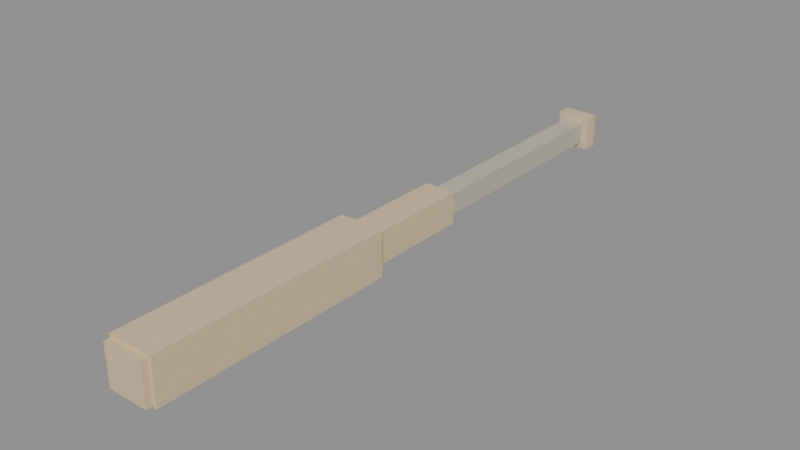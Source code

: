 # Source: weapon_bat.blend  (saved by Blender 5.2.45; exported with 4.5.12 LTS)
import bpy
from mathutils import Matrix  # noqa: F401  (used for matrix-valued properties, if any)

bpy.ops.wm.read_factory_settings(use_empty=True)
scene = bpy.context.scene
scene.name = 'Scene'

# ---- collections
col_bat = bpy.data.collections.new('Bat'); scene.collection.children.link(col_bat)

# ---- materials (node trees are filled in below, after node groups)
mat_batwood = bpy.data.materials.new('BatWood')
mat_batwood.diffuse_color = (0.72, 0.55, 0.34, 1.0)
mat_batwood.roughness = 0.6
mat_accent = bpy.data.materials.new('Accent')
mat_accent.diffuse_color = (0.55, 0.5, 0.4, 1.0)
mat_accent.roughness = 0.6

# ---- material node trees
mat_batwood.use_nodes = True; mat_batwood.node_tree.nodes.clear()
_N = mat_batwood.node_tree.nodes; _L = mat_batwood.node_tree.links
n0 = _N.new('ShaderNodeBsdfPrincipled'); n0.name = 'Principled BSDF'; n0.location = (-200, 100)
n0.inputs[0].default_value = (0.72, 0.55, 0.34, 1.0)
n0.inputs[2].default_value = 0.6
n0.inputs[10].default_value = 0.005
n1 = _N.new('ShaderNodeOutputMaterial'); n1.name = 'Material Output'; n1.location = (200, 100)
_L.new(n0.outputs[0], n1.inputs[0])
n1.is_active_output = True
mat_accent.use_nodes = True; mat_accent.node_tree.nodes.clear()
_N = mat_accent.node_tree.nodes; _L = mat_accent.node_tree.links
n0 = _N.new('ShaderNodeBsdfPrincipled'); n0.name = 'Principled BSDF'; n0.location = (-200, 100)
n0.inputs[0].default_value = (0.55, 0.5, 0.4, 1.0)
n0.inputs[2].default_value = 0.6
n0.inputs[10].default_value = 0.005
n1 = _N.new('ShaderNodeOutputMaterial'); n1.name = 'Material Output'; n1.location = (200, 100)
_L.new(n0.outputs[0], n1.inputs[0])
n1.is_active_output = True

# ---- meshes
me_bat = bpy.data.meshes.new('Bat')
me_bat.from_pydata([(-0.025, 0.09, -0.025), (-0.025, 0.09, 0.025), (-0.025, 0.11, -0.025), (-0.025, 0.11, 0.025), (0.025, 0.09, -0.025), (0.025, 0.09, 0.025), (0.025, 0.11, -0.025), (0.025, 0.11, 0.025), (-0.015, -0.25, -0.015), (-0.015, -0.25, 0.015), (-0.015, 0.09, -0.015), (-0.015, 0.09, 0.015), (0.015, -0.25, -0.015), (0.015, -0.25, 0.015), (0.015, 0.09, -0.015), (0.015, 0.09, 0.015), (-0.0225, -0.4, -0.0225), (-0.0225, -0.4, 0.0225), (-0.0225, -0.24, -0.0225), (-0.0225, -0.24, 0.0225), (0.0225, -0.4, -0.0225), (0.0225, -0.4, 0.0225), (0.0225, -0.24, -0.0225), (0.0225, -0.24, 0.0225), (-0.0325, -0.745, -0.0325), (-0.0325, -0.745, 0.0325), (-0.0325, -0.395, -0.0325), (-0.0325, -0.395, 0.0325), (0.0325, -0.745, -0.0325), (0.0325, -0.745, 0.0325), (0.0325, -0.395, -0.0325), (0.0325, -0.395, 0.0325), (-0.029, -0.755, -0.029), (-0.029, -0.755, 0.029), (-0.029, -0.745, -0.029), (-0.029, -0.745, 0.029), (0.029, -0.755, -0.029), (0.029, -0.755, 0.029), (0.029, -0.745, -0.029), (0.029, -0.745, 0.029)], [], [(0, 1, 3, 2), (4, 6, 7, 5), (0, 4, 5, 1), (2, 3, 7, 6), (0, 2, 6, 4), (1, 5, 7, 3), (8, 9, 11, 10), (12, 14, 15, 13), (8, 12, 13, 9), (10, 11, 15, 14), (8, 10, 14, 12), (9, 13, 15, 11), (16, 17, 19, 18), (20, 22, 23, 21), (16, 20, 21, 17), (18, 19, 23, 22), (16, 18, 22, 20), (17, 21, 23, 19), (24, 25, 27, 26), (28, 30, 31, 29), (24, 28, 29, 25), (26, 27, 31, 30), (24, 26, 30, 28), (25, 29, 31, 27), (32, 33, 35, 34), (36, 38, 39, 37), (32, 36, 37, 33), (34, 35, 39, 38), (32, 34, 38, 36), (33, 37, 39, 35)])
me_bat.polygons.foreach_set('material_index', [0, 0, 0, 0, 0, 0, 1, 1, 1, 1, 1, 1, 0, 0, 0, 0, 0, 0, 0, 0, 0, 0, 0, 0, 0, 0, 0, 0, 0, 0])
me_bat.materials.append(mat_batwood)
me_bat.materials.append(mat_accent)
me_bat.update()

# ---- objects
ob_bat = bpy.data.objects.new('Bat', me_bat)
ob_hit_base = bpy.data.objects.new('HIT_BASE', None)
ob_hit_tip = bpy.data.objects.new('HIT_TIP', None)
ob_grip_l = bpy.data.objects.new('GRIP_L', None)

# ---- transforms, parenting, visibility, modifiers, constraints
ob_bat.location = (0.0, 0.0, 0.0)
ob_hit_base.parent = ob_bat
ob_hit_base.location = (0.0, -0.4, 0.0)
ob_hit_base.empty_display_type = 'ARROWS'
ob_hit_base.empty_display_size = 0.03
ob_hit_tip.parent = ob_bat
ob_hit_tip.location = (0.0, -0.755, 0.0)
ob_hit_tip.empty_display_type = 'ARROWS'
ob_hit_tip.empty_display_size = 0.03
ob_grip_l.parent = ob_bat
ob_grip_l.location = (0.0, 0.06, 0.0)
ob_grip_l.empty_display_type = 'ARROWS'
ob_grip_l.empty_display_size = 0.03

# ---- collection membership
col_bat.objects.link(ob_bat)
col_bat.objects.link(ob_hit_base)
col_bat.objects.link(ob_hit_tip)
col_bat.objects.link(ob_grip_l)

# ---- scene / render settings (as saved in the file)
scene.frame_start = 1; scene.frame_end = 250; scene.frame_set(1)
scene.render.engine = 'BLENDER_EEVEE_NEXT'
scene.render.bake_bias = 0.0
scene.render.bake_samples = 0
scene.render.compositor_device = 'GPU'
scene.eevee.use_volume_custom_range = False
scene.eevee.fast_gi_thickness_near = 0.1
scene.eevee.fast_gi_thickness_far = 0.0
scene.eevee.ray_tracing_options.screen_trace_thickness = 0.1
bpy.context.view_layer.update()

# ---- added for rendering (the .blend has no active camera and no usable light): camera, sun + grey world if the file has none
cam_auto = bpy.data.cameras.new('AutoCamera')
cam_auto.lens = 50.0
cam_auto.sensor_width = 36.0
cam_auto.clip_end = 1000.0
ob_auto_camera = bpy.data.objects.new('AutoCamera', cam_auto)
scene.collection.objects.link(ob_auto_camera)
ob_auto_camera.location = (0.804826, -1.28829, 0.643861)
ob_auto_camera.rotation_euler = (1.09748, -7.21219e-08, 0.694738)
scene.camera = ob_auto_camera
light_auto_sun = bpy.data.lights.new('AutoSun', 'SUN')
light_auto_sun.energy = 3.0
light_auto_sun.angle = 0.0523599
ob_auto_sun = bpy.data.objects.new('AutoSun', light_auto_sun)
scene.collection.objects.link(ob_auto_sun)
ob_auto_sun.rotation_euler = (0.872665, 0.174533, 0.523599)
if scene.world is None:
    world_auto = bpy.data.worlds.new('AutoWorld')
    world_auto.color = (0.3, 0.3, 0.3)
    scene.world = world_auto
bpy.context.view_layer.update()
